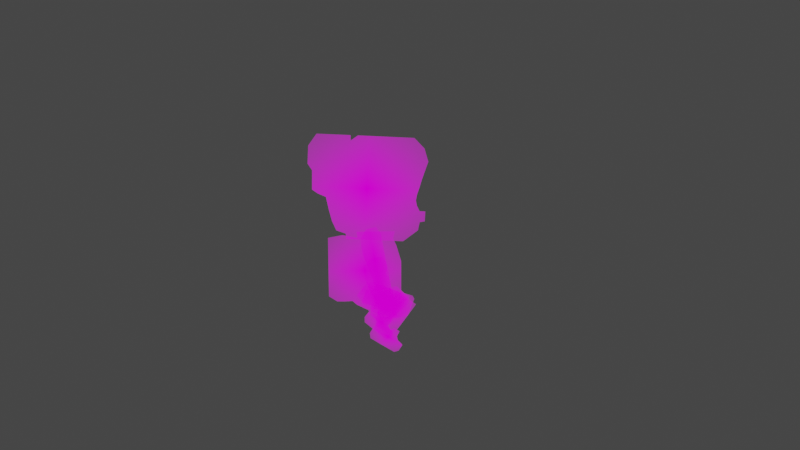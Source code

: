 # Source: untitled.blend  (saved by Blender 3.6.11; exported with 4.5.12 LTS)
import bpy
from mathutils import Matrix  # noqa: F401  (used for matrix-valued properties, if any)

bpy.ops.wm.read_factory_settings(use_empty=True)
scene = bpy.context.scene
scene.name = 'Scene'

# ---- collections
col_collection = bpy.data.collections.new('Collection'); scene.collection.children.link(col_collection)

# ---- images (referenced by path relative to the original .blend; pixels are not part of the script)
import os
ASSET_DIR = os.environ.get("B2B_ASSET_DIR", "")  # directory of the original .blend (textures are referenced by path, not embedded)
HERE = os.path.dirname(os.path.abspath(__file__))  # packed textures are extracted next to this script under _unpacked/

def load_image(name, relpath, width, height, colorspace="sRGB"):
    """Load a texture the original file referenced (path relative to the .blend, or extracted next to this script)."""
    p = next((c for c in (os.path.join(HERE, relpath), os.path.join(ASSET_DIR, relpath)) if relpath and os.path.exists(c)), "")
    if p:
        img = bpy.data.images.load(p, check_existing=True)
        img.name = name
    else:  # same state as the original file: an image datablock whose file is absent (Cycles renders it pink)
        img = bpy.data.images.new(name, width, height)
        img.source = "FILE"
        img.filepath = "//" + (relpath or name)
    img.colorspace_settings.name = colorspace
    return img
img_paint_layer_6_png = load_image('Paint Layer 6.PNG', 'Paint Layer 6.PNG', 1024, 1024, 'sRGB')
img_paint_layer_5_png = load_image('Paint Layer 5.PNG', 'Paint Layer 5.PNG', 1024, 1024, 'sRGB')
img_paint_layer_4_png = load_image('Paint Layer 4.PNG', 'Paint Layer 4.PNG', 1024, 1024, 'sRGB')
img_paint_layer_3_png = load_image('Paint Layer 3.PNG', 'Paint Layer 3.PNG', 1024, 1024, 'sRGB')
img_paint_layer_2_png = load_image('Paint Layer 2.PNG', 'Paint Layer 2.PNG', 1024, 1024, 'sRGB')
img_paint_layer_1_png = load_image('Paint Layer 1.PNG', 'Paint Layer 1.PNG', 1024, 1024, 'sRGB')
img_paint_layer_4_png_001 = load_image('Paint Layer 4.PNG.001', 'Paint Layer 4.PNG', 1024, 1024, 'sRGB')
img_paint_layer_3_png_001 = load_image('Paint Layer 3.PNG.001', 'Paint Layer 3.PNG', 1024, 1024, 'sRGB')
img_paint_layer_5_png_001 = load_image('Paint Layer 5.PNG.001', 'Paint Layer 5.PNG', 1024, 1024, 'sRGB')
img_paint_layer_6_png_001 = load_image('Paint Layer 6.PNG.001', 'Paint Layer 6.PNG', 1024, 1024, 'sRGB')

# ---- materials (node trees are filled in below, after node groups)
mat_paint_layer_6 = bpy.data.materials.new('Paint Layer 6')
mat_paint_layer_6.surface_render_method = 'BLENDED'
mat_paint_layer_6.blend_method = 'BLEND'
mat_paint_layer_5 = bpy.data.materials.new('Paint Layer 5')
mat_paint_layer_5.surface_render_method = 'BLENDED'
mat_paint_layer_5.blend_method = 'BLEND'
mat_paint_layer_4 = bpy.data.materials.new('Paint Layer 4')
mat_paint_layer_4.surface_render_method = 'BLENDED'
mat_paint_layer_4.blend_method = 'BLEND'
mat_paint_layer_3 = bpy.data.materials.new('Paint Layer 3')
mat_paint_layer_3.surface_render_method = 'BLENDED'
mat_paint_layer_3.blend_method = 'BLEND'
mat_paint_layer_2 = bpy.data.materials.new('Paint Layer 2')
mat_paint_layer_2.surface_render_method = 'BLENDED'
mat_paint_layer_2.blend_method = 'BLEND'
mat_paint_layer_1 = bpy.data.materials.new('Paint Layer 1')
mat_paint_layer_1.surface_render_method = 'BLENDED'
mat_paint_layer_1.blend_method = 'BLEND'
mat_paint_layer_4_001 = bpy.data.materials.new('Paint Layer 4.001')
mat_paint_layer_4_001.surface_render_method = 'BLENDED'
mat_paint_layer_4_001.blend_method = 'BLEND'
mat_paint_layer_3_001 = bpy.data.materials.new('Paint Layer 3.001')
mat_paint_layer_3_001.surface_render_method = 'BLENDED'
mat_paint_layer_3_001.blend_method = 'BLEND'
mat_paint_layer_5_001 = bpy.data.materials.new('Paint Layer 5.001')
mat_paint_layer_5_001.surface_render_method = 'BLENDED'
mat_paint_layer_5_001.blend_method = 'BLEND'
mat_paint_layer_6_001 = bpy.data.materials.new('Paint Layer 6.001')
mat_paint_layer_6_001.surface_render_method = 'BLENDED'
mat_paint_layer_6_001.blend_method = 'BLEND'

# ---- node groups
ng_iap_shadeless = bpy.data.node_groups.new('IAP_SHADELESS', 'ShaderNodeTree')
_s = ng_iap_shadeless.interface.new_socket(name='Shader', in_out='OUTPUT', socket_type='NodeSocketShader')
_s = ng_iap_shadeless.interface.new_socket(name='Color', in_out='INPUT', socket_type='NodeSocketColor')
_N = ng_iap_shadeless.nodes; _L = ng_iap_shadeless.links
n0 = _N.new('NodeGroupOutput'); n0.name = 'Group Output'; n0.location = (0, 0)
n1 = _N.new('NodeGroupInput'); n1.name = 'Group Input'; n1.location = (-600, -240)
n2 = _N.new('ShaderNodeBsdfDiffuse'); n2.name = 'Diffuse BSDF'; n2.location = (-400, -60)
n3 = _N.new('ShaderNodeEmission'); n3.name = 'Emission'; n3.location = (-400, -240)
n4 = _N.new('ShaderNodeLightPath'); n4.name = 'Light Path'; n4.location = (-1200, 30)
n5 = _N.new('ShaderNodeMath'); n5.name = 'Math'; n5.location = (-800, 30)
n5.label = 'Bounce Count'
n5.operation = 'SUBTRACT'
n6 = _N.new('ShaderNodeMath'); n6.name = 'Math.001'; n6.location = (-600, 30)
n6.label = 'Camera or Refracted'
n6.operation = 'SUBTRACT'
n6.inputs[0].default_value = 1.0
n7 = _N.new('ShaderNodeMath'); n7.name = 'Math.002'; n7.location = (-1000, 390)
n7.label = 'Limit Reflections'
n7.operation = 'SUBTRACT'
n7.inputs[0].default_value = 2.0
n8 = _N.new('ShaderNodeMath'); n8.name = 'Math.003'; n8.location = (-800, 300)
n8.label = 'Camera Ray to Glossy'
n8.operation = 'MULTIPLY'
n9 = _N.new('ShaderNodeMath'); n9.name = 'Math.004'; n9.location = (-600, 210)
n9.label = 'Shadow or Reflection?'
n9.operation = 'MAXIMUM'
n10 = _N.new('ShaderNodeMath'); n10.name = 'Math.005'; n10.location = (-400, 120)
n10.label = 'Shadow, Reflect or Refract?'
n10.operation = 'MAXIMUM'
n11 = _N.new('ShaderNodeMixShader'); n11.name = 'Mix Shader'; n11.location = (-200, 0)
_L.new(n1.outputs[0], n2.inputs[0])
_L.new(n1.outputs[0], n3.inputs[0])
_L.new(n4.outputs[9], n5.inputs[0])
_L.new(n4.outputs[13], n5.inputs[1])
_L.new(n5.outputs[0], n6.inputs[1])
_L.new(n4.outputs[9], n7.inputs[1])
_L.new(n7.outputs[0], n8.inputs[0])
_L.new(n4.outputs[3], n8.inputs[1])
_L.new(n8.outputs[0], n9.inputs[0])
_L.new(n4.outputs[1], n9.inputs[1])
_L.new(n9.outputs[0], n10.inputs[0])
_L.new(n6.outputs[0], n10.inputs[1])
_L.new(n10.outputs[0], n11.inputs[0])
_L.new(n2.outputs[0], n11.inputs[1])
_L.new(n3.outputs[0], n11.inputs[2])
_L.new(n11.outputs[0], n0.inputs[0])
n0.is_active_output = True
ng_iap_shadeless_001 = bpy.data.node_groups.new('IAP_SHADELESS.001', 'ShaderNodeTree')
_s = ng_iap_shadeless_001.interface.new_socket(name='Shader', in_out='OUTPUT', socket_type='NodeSocketShader')
_s = ng_iap_shadeless_001.interface.new_socket(name='Color', in_out='INPUT', socket_type='NodeSocketColor')
_N = ng_iap_shadeless_001.nodes; _L = ng_iap_shadeless_001.links
n0 = _N.new('NodeGroupOutput'); n0.name = 'Group Output'; n0.location = (0, 0)
n1 = _N.new('NodeGroupInput'); n1.name = 'Group Input'; n1.location = (-600, -240)
n2 = _N.new('ShaderNodeBsdfDiffuse'); n2.name = 'Diffuse BSDF'; n2.location = (-400, -60)
n3 = _N.new('ShaderNodeEmission'); n3.name = 'Emission'; n3.location = (-400, -240)
n4 = _N.new('ShaderNodeLightPath'); n4.name = 'Light Path'; n4.location = (-1200, 30)
n5 = _N.new('ShaderNodeMath'); n5.name = 'Math'; n5.location = (-800, 30)
n5.label = 'Bounce Count'
n5.operation = 'SUBTRACT'
n6 = _N.new('ShaderNodeMath'); n6.name = 'Math.001'; n6.location = (-600, 30)
n6.label = 'Camera or Refracted'
n6.operation = 'SUBTRACT'
n6.inputs[0].default_value = 1.0
n7 = _N.new('ShaderNodeMath'); n7.name = 'Math.002'; n7.location = (-1000, 390)
n7.label = 'Limit Reflections'
n7.operation = 'SUBTRACT'
n7.inputs[0].default_value = 2.0
n8 = _N.new('ShaderNodeMath'); n8.name = 'Math.003'; n8.location = (-800, 300)
n8.label = 'Camera Ray to Glossy'
n8.operation = 'MULTIPLY'
n9 = _N.new('ShaderNodeMath'); n9.name = 'Math.004'; n9.location = (-600, 210)
n9.label = 'Shadow or Reflection?'
n9.operation = 'MAXIMUM'
n10 = _N.new('ShaderNodeMath'); n10.name = 'Math.005'; n10.location = (-400, 120)
n10.label = 'Shadow, Reflect or Refract?'
n10.operation = 'MAXIMUM'
n11 = _N.new('ShaderNodeMixShader'); n11.name = 'Mix Shader'; n11.location = (-200, 0)
_L.new(n1.outputs[0], n2.inputs[0])
_L.new(n1.outputs[0], n3.inputs[0])
_L.new(n4.outputs[9], n5.inputs[0])
_L.new(n4.outputs[13], n5.inputs[1])
_L.new(n5.outputs[0], n6.inputs[1])
_L.new(n4.outputs[9], n7.inputs[1])
_L.new(n7.outputs[0], n8.inputs[0])
_L.new(n4.outputs[3], n8.inputs[1])
_L.new(n8.outputs[0], n9.inputs[0])
_L.new(n4.outputs[1], n9.inputs[1])
_L.new(n9.outputs[0], n10.inputs[0])
_L.new(n6.outputs[0], n10.inputs[1])
_L.new(n10.outputs[0], n11.inputs[0])
_L.new(n2.outputs[0], n11.inputs[1])
_L.new(n3.outputs[0], n11.inputs[2])
_L.new(n11.outputs[0], n0.inputs[0])
n0.is_active_output = True
ng_iap_shadeless_002 = bpy.data.node_groups.new('IAP_SHADELESS.002', 'ShaderNodeTree')
_s = ng_iap_shadeless_002.interface.new_socket(name='Shader', in_out='OUTPUT', socket_type='NodeSocketShader')
_s = ng_iap_shadeless_002.interface.new_socket(name='Color', in_out='INPUT', socket_type='NodeSocketColor')
_N = ng_iap_shadeless_002.nodes; _L = ng_iap_shadeless_002.links
n0 = _N.new('NodeGroupOutput'); n0.name = 'Group Output'; n0.location = (0, 0)
n1 = _N.new('NodeGroupInput'); n1.name = 'Group Input'; n1.location = (-600, -240)
n2 = _N.new('ShaderNodeBsdfDiffuse'); n2.name = 'Diffuse BSDF'; n2.location = (-400, -60)
n3 = _N.new('ShaderNodeEmission'); n3.name = 'Emission'; n3.location = (-400, -240)
n4 = _N.new('ShaderNodeLightPath'); n4.name = 'Light Path'; n4.location = (-1200, 30)
n5 = _N.new('ShaderNodeMath'); n5.name = 'Math'; n5.location = (-800, 30)
n5.label = 'Bounce Count'
n5.operation = 'SUBTRACT'
n6 = _N.new('ShaderNodeMath'); n6.name = 'Math.001'; n6.location = (-600, 30)
n6.label = 'Camera or Refracted'
n6.operation = 'SUBTRACT'
n6.inputs[0].default_value = 1.0
n7 = _N.new('ShaderNodeMath'); n7.name = 'Math.002'; n7.location = (-1000, 390)
n7.label = 'Limit Reflections'
n7.operation = 'SUBTRACT'
n7.inputs[0].default_value = 2.0
n8 = _N.new('ShaderNodeMath'); n8.name = 'Math.003'; n8.location = (-800, 300)
n8.label = 'Camera Ray to Glossy'
n8.operation = 'MULTIPLY'
n9 = _N.new('ShaderNodeMath'); n9.name = 'Math.004'; n9.location = (-600, 210)
n9.label = 'Shadow or Reflection?'
n9.operation = 'MAXIMUM'
n10 = _N.new('ShaderNodeMath'); n10.name = 'Math.005'; n10.location = (-400, 120)
n10.label = 'Shadow, Reflect or Refract?'
n10.operation = 'MAXIMUM'
n11 = _N.new('ShaderNodeMixShader'); n11.name = 'Mix Shader'; n11.location = (-200, 0)
_L.new(n1.outputs[0], n2.inputs[0])
_L.new(n1.outputs[0], n3.inputs[0])
_L.new(n4.outputs[9], n5.inputs[0])
_L.new(n4.outputs[13], n5.inputs[1])
_L.new(n5.outputs[0], n6.inputs[1])
_L.new(n4.outputs[9], n7.inputs[1])
_L.new(n7.outputs[0], n8.inputs[0])
_L.new(n4.outputs[3], n8.inputs[1])
_L.new(n8.outputs[0], n9.inputs[0])
_L.new(n4.outputs[1], n9.inputs[1])
_L.new(n9.outputs[0], n10.inputs[0])
_L.new(n6.outputs[0], n10.inputs[1])
_L.new(n10.outputs[0], n11.inputs[0])
_L.new(n2.outputs[0], n11.inputs[1])
_L.new(n3.outputs[0], n11.inputs[2])
_L.new(n11.outputs[0], n0.inputs[0])
n0.is_active_output = True
ng_iap_shadeless_003 = bpy.data.node_groups.new('IAP_SHADELESS.003', 'ShaderNodeTree')
_s = ng_iap_shadeless_003.interface.new_socket(name='Shader', in_out='OUTPUT', socket_type='NodeSocketShader')
_s = ng_iap_shadeless_003.interface.new_socket(name='Color', in_out='INPUT', socket_type='NodeSocketColor')
_N = ng_iap_shadeless_003.nodes; _L = ng_iap_shadeless_003.links
n0 = _N.new('NodeGroupOutput'); n0.name = 'Group Output'; n0.location = (0, 0)
n1 = _N.new('NodeGroupInput'); n1.name = 'Group Input'; n1.location = (-600, -240)
n2 = _N.new('ShaderNodeBsdfDiffuse'); n2.name = 'Diffuse BSDF'; n2.location = (-400, -60)
n3 = _N.new('ShaderNodeEmission'); n3.name = 'Emission'; n3.location = (-400, -240)
n4 = _N.new('ShaderNodeLightPath'); n4.name = 'Light Path'; n4.location = (-1200, 30)
n5 = _N.new('ShaderNodeMath'); n5.name = 'Math'; n5.location = (-800, 30)
n5.label = 'Bounce Count'
n5.operation = 'SUBTRACT'
n6 = _N.new('ShaderNodeMath'); n6.name = 'Math.001'; n6.location = (-600, 30)
n6.label = 'Camera or Refracted'
n6.operation = 'SUBTRACT'
n6.inputs[0].default_value = 1.0
n7 = _N.new('ShaderNodeMath'); n7.name = 'Math.002'; n7.location = (-1000, 390)
n7.label = 'Limit Reflections'
n7.operation = 'SUBTRACT'
n7.inputs[0].default_value = 2.0
n8 = _N.new('ShaderNodeMath'); n8.name = 'Math.003'; n8.location = (-800, 300)
n8.label = 'Camera Ray to Glossy'
n8.operation = 'MULTIPLY'
n9 = _N.new('ShaderNodeMath'); n9.name = 'Math.004'; n9.location = (-600, 210)
n9.label = 'Shadow or Reflection?'
n9.operation = 'MAXIMUM'
n10 = _N.new('ShaderNodeMath'); n10.name = 'Math.005'; n10.location = (-400, 120)
n10.label = 'Shadow, Reflect or Refract?'
n10.operation = 'MAXIMUM'
n11 = _N.new('ShaderNodeMixShader'); n11.name = 'Mix Shader'; n11.location = (-200, 0)
_L.new(n1.outputs[0], n2.inputs[0])
_L.new(n1.outputs[0], n3.inputs[0])
_L.new(n4.outputs[9], n5.inputs[0])
_L.new(n4.outputs[13], n5.inputs[1])
_L.new(n5.outputs[0], n6.inputs[1])
_L.new(n4.outputs[9], n7.inputs[1])
_L.new(n7.outputs[0], n8.inputs[0])
_L.new(n4.outputs[3], n8.inputs[1])
_L.new(n8.outputs[0], n9.inputs[0])
_L.new(n4.outputs[1], n9.inputs[1])
_L.new(n9.outputs[0], n10.inputs[0])
_L.new(n6.outputs[0], n10.inputs[1])
_L.new(n10.outputs[0], n11.inputs[0])
_L.new(n2.outputs[0], n11.inputs[1])
_L.new(n3.outputs[0], n11.inputs[2])
_L.new(n11.outputs[0], n0.inputs[0])
n0.is_active_output = True
ng_iap_shadeless_004 = bpy.data.node_groups.new('IAP_SHADELESS.004', 'ShaderNodeTree')
_s = ng_iap_shadeless_004.interface.new_socket(name='Shader', in_out='OUTPUT', socket_type='NodeSocketShader')
_s = ng_iap_shadeless_004.interface.new_socket(name='Color', in_out='INPUT', socket_type='NodeSocketColor')
_N = ng_iap_shadeless_004.nodes; _L = ng_iap_shadeless_004.links
n0 = _N.new('NodeGroupOutput'); n0.name = 'Group Output'; n0.location = (0, 0)
n1 = _N.new('NodeGroupInput'); n1.name = 'Group Input'; n1.location = (-600, -240)
n2 = _N.new('ShaderNodeBsdfDiffuse'); n2.name = 'Diffuse BSDF'; n2.location = (-400, -60)
n3 = _N.new('ShaderNodeEmission'); n3.name = 'Emission'; n3.location = (-400, -240)
n4 = _N.new('ShaderNodeLightPath'); n4.name = 'Light Path'; n4.location = (-1200, 30)
n5 = _N.new('ShaderNodeMath'); n5.name = 'Math'; n5.location = (-800, 30)
n5.label = 'Bounce Count'
n5.operation = 'SUBTRACT'
n6 = _N.new('ShaderNodeMath'); n6.name = 'Math.001'; n6.location = (-600, 30)
n6.label = 'Camera or Refracted'
n6.operation = 'SUBTRACT'
n6.inputs[0].default_value = 1.0
n7 = _N.new('ShaderNodeMath'); n7.name = 'Math.002'; n7.location = (-1000, 390)
n7.label = 'Limit Reflections'
n7.operation = 'SUBTRACT'
n7.inputs[0].default_value = 2.0
n8 = _N.new('ShaderNodeMath'); n8.name = 'Math.003'; n8.location = (-800, 300)
n8.label = 'Camera Ray to Glossy'
n8.operation = 'MULTIPLY'
n9 = _N.new('ShaderNodeMath'); n9.name = 'Math.004'; n9.location = (-600, 210)
n9.label = 'Shadow or Reflection?'
n9.operation = 'MAXIMUM'
n10 = _N.new('ShaderNodeMath'); n10.name = 'Math.005'; n10.location = (-400, 120)
n10.label = 'Shadow, Reflect or Refract?'
n10.operation = 'MAXIMUM'
n11 = _N.new('ShaderNodeMixShader'); n11.name = 'Mix Shader'; n11.location = (-200, 0)
_L.new(n1.outputs[0], n2.inputs[0])
_L.new(n1.outputs[0], n3.inputs[0])
_L.new(n4.outputs[9], n5.inputs[0])
_L.new(n4.outputs[13], n5.inputs[1])
_L.new(n5.outputs[0], n6.inputs[1])
_L.new(n4.outputs[9], n7.inputs[1])
_L.new(n7.outputs[0], n8.inputs[0])
_L.new(n4.outputs[3], n8.inputs[1])
_L.new(n8.outputs[0], n9.inputs[0])
_L.new(n4.outputs[1], n9.inputs[1])
_L.new(n9.outputs[0], n10.inputs[0])
_L.new(n6.outputs[0], n10.inputs[1])
_L.new(n10.outputs[0], n11.inputs[0])
_L.new(n2.outputs[0], n11.inputs[1])
_L.new(n3.outputs[0], n11.inputs[2])
_L.new(n11.outputs[0], n0.inputs[0])
n0.is_active_output = True

# ---- material node trees
mat_paint_layer_6.use_nodes = True; mat_paint_layer_6.node_tree.nodes.clear()
_N = mat_paint_layer_6.node_tree.nodes; _L = mat_paint_layer_6.node_tree.links
n0 = _N.new('ShaderNodeOutputMaterial'); n0.name = 'Material Output'; n0.location = (300, 300)
n1 = _N.new('ShaderNodeTexImage'); n1.name = 'Image Texture'; n1.location = (-400, 60)
n1.image = img_paint_layer_6_png
n1.extension = 'CLIP'
n2 = _N.new('ShaderNodeGroup'); n2.name = 'Group'; n2.location = (-200, 60)
n2.node_tree = ng_iap_shadeless
n3 = _N.new('ShaderNodeBsdfTransparent'); n3.name = 'Transparent BSDF'; n3.location = (-200, 240)
n4 = _N.new('ShaderNodeMixShader'); n4.name = 'Mix Shader'; n4.location = (0, 300)
_L.new(n1.outputs[0], n2.inputs[0])
_L.new(n1.outputs[1], n4.inputs[0])
_L.new(n3.outputs[0], n4.inputs[1])
_L.new(n2.outputs[0], n4.inputs[2])
_L.new(n4.outputs[0], n0.inputs[0])
n0.is_active_output = True
mat_paint_layer_5.use_nodes = True; mat_paint_layer_5.node_tree.nodes.clear()
_N = mat_paint_layer_5.node_tree.nodes; _L = mat_paint_layer_5.node_tree.links
n0 = _N.new('ShaderNodeOutputMaterial'); n0.name = 'Material Output'; n0.location = (300, 300)
n1 = _N.new('ShaderNodeTexImage'); n1.name = 'Image Texture'; n1.location = (-400, 60)
n1.image = img_paint_layer_5_png
n1.extension = 'CLIP'
n2 = _N.new('ShaderNodeGroup'); n2.name = 'Group'; n2.location = (-200, 60)
n2.node_tree = ng_iap_shadeless
n3 = _N.new('ShaderNodeBsdfTransparent'); n3.name = 'Transparent BSDF'; n3.location = (-200, 240)
n4 = _N.new('ShaderNodeMixShader'); n4.name = 'Mix Shader'; n4.location = (0, 300)
_L.new(n1.outputs[0], n2.inputs[0])
_L.new(n1.outputs[1], n4.inputs[0])
_L.new(n3.outputs[0], n4.inputs[1])
_L.new(n2.outputs[0], n4.inputs[2])
_L.new(n4.outputs[0], n0.inputs[0])
n0.is_active_output = True
mat_paint_layer_4.use_nodes = True; mat_paint_layer_4.node_tree.nodes.clear()
_N = mat_paint_layer_4.node_tree.nodes; _L = mat_paint_layer_4.node_tree.links
n0 = _N.new('ShaderNodeOutputMaterial'); n0.name = 'Material Output'; n0.location = (300, 300)
n1 = _N.new('ShaderNodeTexImage'); n1.name = 'Image Texture'; n1.location = (-400, 60)
n1.image = img_paint_layer_4_png
n1.extension = 'CLIP'
n2 = _N.new('ShaderNodeGroup'); n2.name = 'Group'; n2.location = (-200, 60)
n2.node_tree = ng_iap_shadeless
n3 = _N.new('ShaderNodeBsdfTransparent'); n3.name = 'Transparent BSDF'; n3.location = (-200, 240)
n4 = _N.new('ShaderNodeMixShader'); n4.name = 'Mix Shader'; n4.location = (0, 300)
_L.new(n1.outputs[0], n2.inputs[0])
_L.new(n1.outputs[1], n4.inputs[0])
_L.new(n3.outputs[0], n4.inputs[1])
_L.new(n2.outputs[0], n4.inputs[2])
_L.new(n4.outputs[0], n0.inputs[0])
n0.is_active_output = True
mat_paint_layer_3.use_nodes = True; mat_paint_layer_3.node_tree.nodes.clear()
_N = mat_paint_layer_3.node_tree.nodes; _L = mat_paint_layer_3.node_tree.links
n0 = _N.new('ShaderNodeOutputMaterial'); n0.name = 'Material Output'; n0.location = (300, 300)
n1 = _N.new('ShaderNodeTexImage'); n1.name = 'Image Texture'; n1.location = (-400, 60)
n1.image = img_paint_layer_3_png
n1.extension = 'CLIP'
n2 = _N.new('ShaderNodeGroup'); n2.name = 'Group'; n2.location = (-200, 60)
n2.node_tree = ng_iap_shadeless
n3 = _N.new('ShaderNodeBsdfTransparent'); n3.name = 'Transparent BSDF'; n3.location = (-200, 240)
n4 = _N.new('ShaderNodeMixShader'); n4.name = 'Mix Shader'; n4.location = (0, 300)
_L.new(n1.outputs[0], n2.inputs[0])
_L.new(n1.outputs[1], n4.inputs[0])
_L.new(n3.outputs[0], n4.inputs[1])
_L.new(n2.outputs[0], n4.inputs[2])
_L.new(n4.outputs[0], n0.inputs[0])
n0.is_active_output = True
mat_paint_layer_2.use_nodes = True; mat_paint_layer_2.node_tree.nodes.clear()
_N = mat_paint_layer_2.node_tree.nodes; _L = mat_paint_layer_2.node_tree.links
n0 = _N.new('ShaderNodeOutputMaterial'); n0.name = 'Material Output'; n0.location = (300, 300)
n1 = _N.new('ShaderNodeTexImage'); n1.name = 'Image Texture'; n1.location = (-400, 60)
n1.image = img_paint_layer_2_png
n1.extension = 'CLIP'
n2 = _N.new('ShaderNodeGroup'); n2.name = 'Group'; n2.location = (-200, 60)
n2.node_tree = ng_iap_shadeless
n3 = _N.new('ShaderNodeBsdfTransparent'); n3.name = 'Transparent BSDF'; n3.location = (-200, 240)
n4 = _N.new('ShaderNodeMixShader'); n4.name = 'Mix Shader'; n4.location = (0, 300)
_L.new(n1.outputs[0], n2.inputs[0])
_L.new(n1.outputs[1], n4.inputs[0])
_L.new(n3.outputs[0], n4.inputs[1])
_L.new(n2.outputs[0], n4.inputs[2])
_L.new(n4.outputs[0], n0.inputs[0])
n0.is_active_output = True
mat_paint_layer_1.use_nodes = True; mat_paint_layer_1.node_tree.nodes.clear()
_N = mat_paint_layer_1.node_tree.nodes; _L = mat_paint_layer_1.node_tree.links
n0 = _N.new('ShaderNodeOutputMaterial'); n0.name = 'Material Output'; n0.location = (300, 300)
n1 = _N.new('ShaderNodeTexImage'); n1.name = 'Image Texture'; n1.location = (-400, 60)
n1.image = img_paint_layer_1_png
n1.extension = 'CLIP'
n2 = _N.new('ShaderNodeGroup'); n2.name = 'Group'; n2.location = (-200, 60)
n2.node_tree = ng_iap_shadeless
n3 = _N.new('ShaderNodeBsdfTransparent'); n3.name = 'Transparent BSDF'; n3.location = (-200, 240)
n4 = _N.new('ShaderNodeMixShader'); n4.name = 'Mix Shader'; n4.location = (0, 300)
_L.new(n1.outputs[0], n2.inputs[0])
_L.new(n1.outputs[1], n4.inputs[0])
_L.new(n3.outputs[0], n4.inputs[1])
_L.new(n2.outputs[0], n4.inputs[2])
_L.new(n4.outputs[0], n0.inputs[0])
n0.is_active_output = True
mat_paint_layer_4_001.use_nodes = True; mat_paint_layer_4_001.node_tree.nodes.clear()
_N = mat_paint_layer_4_001.node_tree.nodes; _L = mat_paint_layer_4_001.node_tree.links
n0 = _N.new('ShaderNodeOutputMaterial'); n0.name = 'Material Output'; n0.location = (300, 300)
n1 = _N.new('ShaderNodeTexImage'); n1.name = 'Image Texture'; n1.location = (-400, 60)
n1.image = img_paint_layer_4_png_001
n1.extension = 'CLIP'
n2 = _N.new('ShaderNodeGroup'); n2.name = 'Group'; n2.location = (-200, 60)
n2.node_tree = ng_iap_shadeless_001
n3 = _N.new('ShaderNodeBsdfTransparent'); n3.name = 'Transparent BSDF'; n3.location = (-200, 240)
n4 = _N.new('ShaderNodeMixShader'); n4.name = 'Mix Shader'; n4.location = (0, 300)
_L.new(n1.outputs[0], n2.inputs[0])
_L.new(n1.outputs[1], n4.inputs[0])
_L.new(n3.outputs[0], n4.inputs[1])
_L.new(n2.outputs[0], n4.inputs[2])
_L.new(n4.outputs[0], n0.inputs[0])
n0.is_active_output = True
mat_paint_layer_3_001.use_nodes = True; mat_paint_layer_3_001.node_tree.nodes.clear()
_N = mat_paint_layer_3_001.node_tree.nodes; _L = mat_paint_layer_3_001.node_tree.links
n0 = _N.new('ShaderNodeOutputMaterial'); n0.name = 'Material Output'; n0.location = (300, 300)
n1 = _N.new('ShaderNodeTexImage'); n1.name = 'Image Texture'; n1.location = (-400, 60)
n1.image = img_paint_layer_3_png_001
n1.extension = 'CLIP'
n2 = _N.new('ShaderNodeGroup'); n2.name = 'Group'; n2.location = (-200, 60)
n2.node_tree = ng_iap_shadeless_002
n3 = _N.new('ShaderNodeBsdfTransparent'); n3.name = 'Transparent BSDF'; n3.location = (-200, 240)
n4 = _N.new('ShaderNodeMixShader'); n4.name = 'Mix Shader'; n4.location = (0, 300)
_L.new(n1.outputs[0], n2.inputs[0])
_L.new(n1.outputs[1], n4.inputs[0])
_L.new(n3.outputs[0], n4.inputs[1])
_L.new(n2.outputs[0], n4.inputs[2])
_L.new(n4.outputs[0], n0.inputs[0])
n0.is_active_output = True
mat_paint_layer_5_001.use_nodes = True; mat_paint_layer_5_001.node_tree.nodes.clear()
_N = mat_paint_layer_5_001.node_tree.nodes; _L = mat_paint_layer_5_001.node_tree.links
n0 = _N.new('ShaderNodeOutputMaterial'); n0.name = 'Material Output'; n0.location = (300, 300)
n1 = _N.new('ShaderNodeTexImage'); n1.name = 'Image Texture'; n1.location = (-400, 60)
n1.image = img_paint_layer_5_png_001
n1.extension = 'CLIP'
n2 = _N.new('ShaderNodeGroup'); n2.name = 'Group'; n2.location = (-200, 60)
n2.node_tree = ng_iap_shadeless_003
n3 = _N.new('ShaderNodeBsdfTransparent'); n3.name = 'Transparent BSDF'; n3.location = (-200, 240)
n4 = _N.new('ShaderNodeMixShader'); n4.name = 'Mix Shader'; n4.location = (0, 300)
_L.new(n1.outputs[0], n2.inputs[0])
_L.new(n1.outputs[1], n4.inputs[0])
_L.new(n3.outputs[0], n4.inputs[1])
_L.new(n2.outputs[0], n4.inputs[2])
_L.new(n4.outputs[0], n0.inputs[0])
n0.is_active_output = True
mat_paint_layer_6_001.use_nodes = True; mat_paint_layer_6_001.node_tree.nodes.clear()
_N = mat_paint_layer_6_001.node_tree.nodes; _L = mat_paint_layer_6_001.node_tree.links
n0 = _N.new('ShaderNodeOutputMaterial'); n0.name = 'Material Output'; n0.location = (300, 300)
n1 = _N.new('ShaderNodeTexImage'); n1.name = 'Image Texture'; n1.location = (-400, 60)
n1.image = img_paint_layer_6_png_001
n1.extension = 'CLIP'
n2 = _N.new('ShaderNodeGroup'); n2.name = 'Group'; n2.location = (-200, 60)
n2.node_tree = ng_iap_shadeless_004
n3 = _N.new('ShaderNodeBsdfTransparent'); n3.name = 'Transparent BSDF'; n3.location = (-200, 240)
n4 = _N.new('ShaderNodeMixShader'); n4.name = 'Mix Shader'; n4.location = (0, 300)
_L.new(n1.outputs[0], n2.inputs[0])
_L.new(n1.outputs[1], n4.inputs[0])
_L.new(n3.outputs[0], n4.inputs[1])
_L.new(n2.outputs[0], n4.inputs[2])
_L.new(n4.outputs[0], n0.inputs[0])
n0.is_active_output = True

# ---- world
world_world = bpy.data.worlds.new('World'); scene.world = world_world
world_world.use_nodes = True; world_world.node_tree.nodes.clear()
_N = world_world.node_tree.nodes; _L = world_world.node_tree.links
n0 = _N.new('ShaderNodeOutputWorld'); n0.name = 'World Output'; n0.location = (300, 300)
n1 = _N.new('ShaderNodeBackground'); n1.name = 'Background'; n1.location = (10, 300)
n1.inputs[0].default_value = (0.05088, 0.05088, 0.05088, 1.0)
_L.new(n1.outputs[0], n0.inputs[0])
n0.is_active_output = True
world_world.color = (0.05088, 0.05088, 0.05088)
world_world.use_sun_shadow = False
world_world.sun_shadow_jitter_overblur = 0.0

# ---- cameras
cam_camera = bpy.data.cameras.new('Camera')
cam_camera.clip_end = 100.0
cam_camera.ortho_scale = 7.314

# ---- lights
light_light = bpy.data.lights.new('Light', 'POINT')
light_light.transmission_factor = 0.0
light_light.energy = 1000.0
light_light.shadow_soft_size = 0.1
light_light.shadow_maximum_resolution = 0.006
light_light.use_absolute_resolution = True

# ---- meshes
me_paint_layer_6 = bpy.data.meshes.new('Paint Layer 6')
me_paint_layer_6.from_pydata([(0.07417, -0.2083, 0.0), (-0.07417, 0.1589, 0.0), (-0.02011, 0.2083, 0.0), (0.07417, 0.1658, 0.0), (0.05184, 0.2083, 0.0), (-0.07417, 0.05569, 0.0), (-0.03707, -0.2083, 0.0), (-0.03535, -0.1272, 0.0), (-0.04187, -0.1815, 0.0), (0.07417, -0.1314, 0.0), (0.07417, -0.08967, 0.0), (0.05341, -0.1101, 0.0)], [], [(5, 7, 8, 6, 0, 9, 11, 10, 3, 4, 2, 1)])
_uv = me_paint_layer_6.uv_layers.new(name='UVMap')
_uv.uv.foreach_set('vector', [0.0, 0.6336, 0.2617, 0.1948, 0.2177, 0.06451, 0.2501, 0.0, 1.0, 0.0, 1.0, 0.1846, 0.8601, 0.2359, 1.0, 0.2848, 1.0, 0.8978, 0.8495, 1.0, 0.3644, 1.0, 0.0, 0.8814])
me_paint_layer_6.materials.append(mat_paint_layer_6)
me_paint_layer_6.update()
me_paint_layer_5 = bpy.data.meshes.new('Paint Layer 5')
me_paint_layer_5.from_pydata([(-0.1075, 0.06833, 0.0), (0.0043, 0.06833, 0.0), (-0.0807, 0.06833, 0.0), (-0.04979, 0.04956, 0.0), (-0.005124, 0.04862, 0.0), (0.04502, 0.06833, 0.0), (0.1075, 0.0005283, 0.0), (0.04804, 0.03099, 0.0), (0.06589, 0.01127, 0.0), (-0.1075, -0.04209, 0.0), (-0.08684, -0.06833, 0.0), (0.1075, -0.04533, 0.0), (0.0881, -0.06833, 0.0)], [], [(9, 10, 12, 11, 6, 8, 7, 5, 1, 4, 3, 2, 0)])
_uv = me_paint_layer_5.uv_layers.new(name='UVMap')
_uv.uv.foreach_set('vector', [0.0, 0.192, 0.09609, 0.0, 0.9098, 0.0, 1.0, 0.1683, 1.0, 0.5039, 0.8065, 0.5824, 0.7234, 0.7268, 0.7094, 1.0, 0.52, 1.0, 0.4762, 0.8558, 0.2684, 0.8627, 0.1246, 1.0, 0.0, 1.0])
me_paint_layer_5.materials.append(mat_paint_layer_5)
me_paint_layer_5.update()
me_paint_layer_4 = bpy.data.meshes.new('Paint Layer 4')
me_paint_layer_4.from_pydata([(0.08417, 0.1308, 0.0), (-0.08417, 0.08473, 0.0), (-0.03873, 0.1308, 0.0), (-0.08417, -0.04867, 0.0), (-0.03591, -0.1308, 0.0), (-0.06341, -0.09623, 0.0), (0.08417, -0.09085, 0.0), (0.04419, -0.1308, 0.0)], [], [(3, 5, 4, 7, 6, 0, 2, 1)])
_uv = me_paint_layer_4.uv_layers.new(name='UVMap')
_uv.uv.foreach_set('vector', [0.0, 0.314, 0.1233, 0.1322, 0.2867, 0.0, 0.7625, 0.0, 1.0, 0.1528, 1.0, 1.0, 0.2699, 1.0, 0.0, 0.8238])
me_paint_layer_4.materials.append(mat_paint_layer_4)
me_paint_layer_4.update()
me_paint_layer_3 = bpy.data.meshes.new('Paint Layer 3')
me_paint_layer_3.from_pydata([(-0.09417, 0.09024, 0.0), (-0.0579, 0.1533, 0.0), (0.06725, 0.1533, 0.0), (0.09417, 0.1103, 0.0), (-0.05188, -0.1533, 0.0), (-0.09417, -0.08099, 0.0), (0.09417, -0.1352, 0.0), (0.07644, -0.1533, 0.0)], [], [(5, 4, 7, 6, 3, 2, 1, 0)])
_uv = me_paint_layer_3.uv_layers.new(name='UVMap')
_uv.uv.foreach_set('vector', [0.0, 0.2359, 0.2245, 0.0, 0.9059, 0.0, 1.0, 0.05907, 1.0, 0.8596, 0.8571, 1.0, 0.1926, 1.0, 0.0, 0.7943])
me_paint_layer_3.materials.append(mat_paint_layer_3)
me_paint_layer_3.update()
me_paint_layer_2 = bpy.data.meshes.new('Paint Layer 2')
me_paint_layer_2.from_pydata([(-0.2292, 0.2185, 0.0), (-0.05, 0.2558, 0.0), (-0.1397, 0.235, 0.0), (-0.04543, 0.2173, 0.0), (0.2292, 0.06041, 0.0), (0.1903, 0.2558, 0.0), (0.1786, 0.2095, 0.0), (0.1989, 0.1646, 0.0), (-0.2292, -0.1651, 0.0), (0.009892, -0.2558, 0.0), (-0.1773, -0.1997, 0.0), (-0.1329, -0.2007, 0.0), (-0.08001, -0.1985, 0.0), (-0.0536, -0.2228, 0.0), (0.2292, -0.2173, 0.0), (0.1794, -0.2558, 0.0)], [], [(8, 10, 11, 12, 13, 9, 15, 14, 4, 7, 6, 5, 1, 3, 2, 0)])
_uv = me_paint_layer_2.uv_layers.new(name='UVMap')
_uv.uv.foreach_set('vector', [0.0, 0.1773, 0.1131, 0.1097, 0.2099, 0.1078, 0.3254, 0.1121, 0.383, 0.06461, 0.5216, 0.0, 0.8914, 0.0, 1.0, 0.07521, 1.0, 0.6181, 0.9339, 0.8216, 0.8896, 0.9095, 0.9152, 1.0, 0.3909, 1.0, 0.4009, 0.9247, 0.1952, 0.9593, 0.0, 0.9271])
me_paint_layer_2.materials.append(mat_paint_layer_2)
me_paint_layer_2.update()
me_paint_layer_1 = bpy.data.meshes.new('Paint Layer 1')
me_paint_layer_1.from_pydata([(-0.3792, 0.2592, 0.0), (-0.33, 0.3367, 0.0), (-0.3792, 0.1443, 0.0), (-0.1172, -0.3367, 0.0), (-0.3497, 0.103, 0.0), (-0.3457, -0.02113, 0.0), (-0.3082, -0.04515, 0.0), (-0.2564, -0.06519, 0.0), (-0.2334, -0.1526, 0.0), (-0.2119, -0.2221, 0.0), (-0.1821, -0.2819, 0.0), (-0.121, -0.301, 0.0), (-0.04917, -0.3367, 0.0), (0.02958, -0.3367, 0.0), (-0.03258, -0.3038, 0.0), (0.3792, -0.1997, 0.0), (0.2481, -0.3367, 0.0), (0.3391, -0.2606, 0.0), (0.3473, -0.2059, 0.0), (-0.07117, 0.3367, 0.0), (-0.1174, 0.3367, 0.0), (-0.1159, 0.3018, 0.0), (0.2834, 0.3367, 0.0), (0.3792, -0.1346, 0.0), (0.3792, 0.1888, 0.0), (0.3506, 0.2723, 0.0), (0.3455, 0.07322, 0.0), (0.3332, 0.02145, 0.0), (0.3207, -0.02213, 0.0), (0.3146, -0.06369, 0.0), (0.3233, -0.09908, 0.0), (0.3426, -0.1346, 0.0)], [], [(2, 4, 5, 6, 7, 8, 9, 10, 11, 3, 12, 14, 13, 16, 17, 18, 15, 23, 31, 30, 29, 28, 27, 26, 24, 25, 22, 19, 21, 20, 1, 0), (13, 14, 12)])
_uv = me_paint_layer_1.uv_layers.new(name='UVMap')
_uv.uv.foreach_set('vector', [0.0, 0.7144, 0.03888, 0.653, 0.04414, 0.4686, 0.09357, 0.4329, 0.1618, 0.4032, 0.1923, 0.2734, 0.2205, 0.1701, 0.2598, 0.0813, 0.3404, 0.05298, 0.3454, 0.0, 0.4352, 0.0, 0.457, 0.04878, 0.539, 0.0, 0.8271, 0.0, 0.9472, 0.113, 0.958, 0.1942, 1.0, 0.2034, 1.0, 0.3, 0.9518, 0.3001, 0.9263, 0.3528, 0.9149, 0.4054, 0.9229, 0.4671, 0.9393, 0.5319, 0.9556, 0.6087, 1.0, 0.7804, 0.9623, 0.9044, 0.8738, 1.0, 0.4061, 1.0, 0.3471, 0.9482, 0.3452, 1.0, 0.0648, 1.0, 0.0, 0.885, 0.539, 0.0, 0.457, 0.04878, 0.4352, 0.0])
me_paint_layer_1.materials.append(mat_paint_layer_1)
me_paint_layer_1.update()
me_paint_layer_4_001 = bpy.data.meshes.new('Paint Layer 4.001')
me_paint_layer_4_001.from_pydata([(-0.08417, 0.07355, 0.0), (-0.0483, 0.1308, 0.0), (0.08417, 0.1017, 0.0), (0.06616, 0.1308, 0.0), (-0.03472, -0.1308, 0.0), (-0.08417, -0.06462, 0.0), (-0.05917, -0.1022, 0.0), (0.05001, -0.1308, 0.0), (0.08417, -0.07664, 0.0)], [], [(5, 6, 4, 7, 8, 2, 3, 1, 0)])
_uv = me_paint_layer_4_001.uv_layers.new(name='UVMap')
_uv.uv.foreach_set('vector', [0.0, 0.253, 0.1485, 0.1094, 0.2938, 0.0, 0.7971, 0.0, 1.0, 0.2071, 1.0, 0.8887, 0.8931, 1.0, 0.2131, 1.0, 0.0, 0.7811])
me_paint_layer_4_001.materials.append(mat_paint_layer_4_001)
me_paint_layer_4_001.update()
me_paint_layer_3_001 = bpy.data.meshes.new('Paint Layer 3.001')
me_paint_layer_3_001.from_pydata([(0.09417, -0.1533, 0.0), (-0.09417, 0.08911, 0.0), (-0.05902, 0.1533, 0.0), (0.09417, 0.1141, 0.0), (0.06725, 0.1533, 0.0), (-0.02816, -0.1533, 0.0), (-0.09417, -0.08241, 0.0), (-0.07042, -0.1327, 0.0)], [], [(6, 7, 5, 0, 3, 4, 2, 1)])
_uv = me_paint_layer_3_001.uv_layers.new(name='UVMap')
_uv.uv.foreach_set('vector', [0.0, 0.2313, 0.1261, 0.06729, 0.3505, 0.0, 1.0, 0.0, 1.0, 0.8722, 0.8571, 1.0, 0.1866, 1.0, 0.0, 0.7906])
me_paint_layer_3_001.materials.append(mat_paint_layer_3_001)
me_paint_layer_3_001.update()
me_paint_layer_5_001 = bpy.data.meshes.new('Paint Layer 5.001')
me_paint_layer_5_001.from_pydata([(-0.1075, 0.06833, 0.0), (0.01374, 0.06833, 0.0), (-0.08597, 0.06833, 0.0), (-0.06274, 0.04771, 0.0), (-0.006552, 0.04354, 0.0), (0.04363, 0.06833, 0.0), (0.1075, -0.008015, 0.0), (0.04688, 0.03464, 0.0), (0.04527, 0.01242, 0.0), (-0.08552, -0.06833, 0.0), (-0.1075, -0.04138, 0.0), (0.08496, -0.06833, 0.0), (0.1075, -0.05067, 0.0)], [], [(10, 9, 11, 12, 6, 8, 7, 5, 1, 4, 3, 2, 0)])
_uv = me_paint_layer_5_001.uv_layers.new(name='UVMap')
_uv.uv.foreach_set('vector', [0.0, 0.1972, 0.1022, 0.0, 0.8951, 0.0, 1.0, 0.1293, 1.0, 0.4414, 0.7105, 0.5909, 0.7181, 0.7535, 0.7029, 1.0, 0.5639, 1.0, 0.4695, 0.8186, 0.2082, 0.8491, 0.1001, 1.0, 0.0, 1.0])
me_paint_layer_5_001.materials.append(mat_paint_layer_5_001)
me_paint_layer_5_001.update()
me_paint_layer_6_001 = bpy.data.meshes.new('Paint Layer 6.001')
me_paint_layer_6_001.from_pydata([(0.07417, -0.2083, 0.0), (-0.07417, 0.1501, 0.0), (0.04995, 0.2083, 0.0), (-0.02074, 0.2083, 0.0), (0.07417, 0.1545, 0.0), (-0.03649, -0.2083, 0.0), (-0.07417, 0.05296, 0.0), (-0.03901, -0.1245, 0.0), (0.07417, -0.1444, 0.0), (0.07417, -0.0712, 0.0), (0.05602, -0.1077, 0.0)], [], [(6, 7, 5, 0, 8, 10, 9, 4, 2, 3, 1)])
_uv = me_paint_layer_6_001.uv_layers.new(name='UVMap')
_uv.uv.foreach_set('vector', [0.0, 0.6271, 0.237, 0.2012, 0.254, 0.0, 1.0, 0.0, 1.0, 0.1534, 0.8776, 0.2414, 1.0, 0.3291, 1.0, 0.8708, 0.8368, 1.0, 0.3602, 1.0, 0.0, 0.8603])
me_paint_layer_6_001.materials.append(mat_paint_layer_6_001)
me_paint_layer_6_001.update()

# ---- objects
ob_light = bpy.data.objects.new('Light', light_light)
ob_camera = bpy.data.objects.new('Camera', cam_camera)
ob_kol = bpy.data.objects.new('kol', me_paint_layer_6)
ob_ayak = bpy.data.objects.new('ayak', me_paint_layer_5)
ob_alt_bacak = bpy.data.objects.new('alt bacak', me_paint_layer_4)
ob_st_bacak = bpy.data.objects.new('üst bacak', me_paint_layer_3)
ob_v_cut = bpy.data.objects.new('vücut', me_paint_layer_2)
ob_kafa = bpy.data.objects.new('kafa', me_paint_layer_1)
ob_alt_bacak_001 = bpy.data.objects.new('alt bacak.001', me_paint_layer_4_001)
ob_st_bacak_001 = bpy.data.objects.new('üst bacak.001', me_paint_layer_3_001)
ob_ayak_001 = bpy.data.objects.new('ayak.001', me_paint_layer_5_001)
ob_kol_001 = bpy.data.objects.new('kol.001', me_paint_layer_6_001)

# ---- transforms, parenting, visibility, modifiers, constraints
ob_light.location = (4.076, 1.005, 5.904)
ob_light.rotation_euler = (0.6503, 0.05522, 1.866)
ob_light.lock_rotations_4d = False
ob_light.empty_display_type = 'ARROWS'
ob_light.color = (0.0, 0.0, 0.0, 0.0)
ob_light.lineart.crease_threshold = 0.0
ob_camera.location = (6.56, -0.1735, 2.283)
ob_camera.rotation_euler = (1.326, 0.001054, 1.525)
ob_camera.lock_rotations_4d = False
ob_camera.empty_display_type = 'ARROWS'
ob_camera.color = (0.0, 0.0, 0.0, 0.0)
ob_camera.display_type = 'WIRE'
ob_camera.lineart.crease_threshold = 0.0
ob_kol.location = (-0.07248, 0.001139, 0.2158)
ob_kol.rotation_euler = (1.646, -0.1784, 1.532)
ob_ayak.location = (-0.07885, 0.05116, -0.1016)
ob_ayak.rotation_euler = (1.583, 0.5468, 1.497)
ob_alt_bacak.location = (-0.1172, 0.08614, 0.04046)
ob_alt_bacak.rotation_euler = (1.496, 0.6256, 1.485)
ob_st_bacak.location = (-0.1129, 0.04976, 0.1135)
ob_st_bacak.rotation_euler = (2.012, -1.2, 1.151)
ob_v_cut.location = (-0.1909, -0.08847, 0.2988)
ob_v_cut.rotation_euler = (1.571, 0.0, 1.571)
ob_kafa.location = (-0.3263, -0.06956, 0.8021)
ob_kafa.rotation_euler = (1.578, 0.05348, 1.573)
ob_alt_bacak_001.location = (-0.321, 0.06194, 0.0293)
ob_alt_bacak_001.rotation_euler = (1.572, 0.7697, 1.465)
ob_st_bacak_001.location = (-0.2619, 0.02038, 0.09692)
ob_st_bacak_001.rotation_euler = (2.342, -0.9032, 0.9584)
ob_ayak_001.location = (-0.3135, 0.01799, -0.08966)
ob_ayak_001.rotation_euler = (1.438, 0.6665, 1.378)
ob_kol_001.location = (-0.3835, -0.02097, 0.3172)
ob_kol_001.rotation_euler = (1.442, -0.137, 1.939)

# ---- collection membership
col_collection.objects.link(ob_light)
col_collection.objects.link(ob_camera)
col_collection.objects.link(ob_kol)
col_collection.objects.link(ob_ayak)
col_collection.objects.link(ob_alt_bacak)
col_collection.objects.link(ob_st_bacak)
col_collection.objects.link(ob_v_cut)
col_collection.objects.link(ob_kafa)
col_collection.objects.link(ob_alt_bacak_001)
col_collection.objects.link(ob_st_bacak_001)
col_collection.objects.link(ob_ayak_001)
col_collection.objects.link(ob_kol_001)

# ---- scene / render settings (as saved in the file)
scene.camera = ob_camera
scene.frame_start = 62; scene.frame_end = 90; scene.frame_set(73)
scene.render.engine = 'BLENDER_EEVEE_NEXT'
scene.render.film_transparent = True
scene.cycles.sampling_pattern = 'TABULATED_SOBOL'
scene.view_settings.view_transform = 'Filmic'
bpy.context.view_layer.update()
